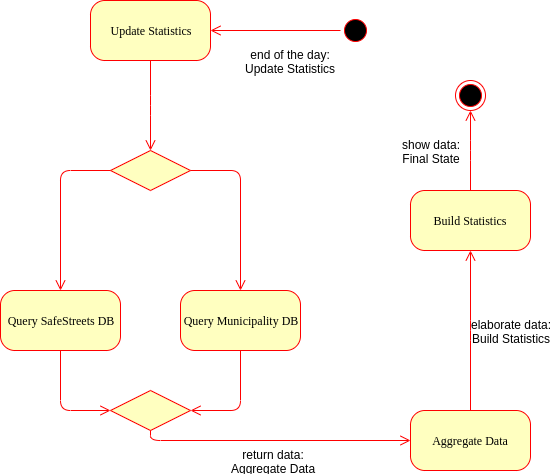

The diagram above was exported from draw.io. Its source (the exported page's mxGraphModel, read from the mxfile embedded in the PNG):
<mxGraphModel dx="1338" dy="743" grid="1" gridSize="10" guides="1" tooltips="1" connect="1" arrows="1" fold="1" page="1" pageScale="1" pageWidth="1100" pageHeight="850" background="#ffffff" math="0" shadow="0">
  <root>
    <mxCell id="0" />
    <mxCell id="1" parent="0" />
    <mxCell id="382b91b5511bd0f7-1" value="" style="ellipse;html=1;shape=startState;fillColor=#000000;strokeColor=#ff0000;rounded=1;shadow=0;comic=0;labelBackgroundColor=none;fontFamily=Verdana;fontSize=12;fontColor=#000000;align=center;direction=south;" parent="1" vertex="1">
      <mxGeometry x="580" y="135" width="30" height="30" as="geometry" />
    </mxCell>
    <mxCell id="382b91b5511bd0f7-6" value="Update Statistics" style="rounded=1;whiteSpace=wrap;html=1;arcSize=24;fillColor=#ffffc0;strokeColor=#ff0000;shadow=0;comic=0;labelBackgroundColor=none;fontFamily=Verdana;fontSize=12;fontColor=#000000;align=center;" parent="1" vertex="1">
      <mxGeometry x="330" y="120" width="120" height="60" as="geometry" />
    </mxCell>
    <mxCell id="2a3bc250acf0617d-9" style="edgeStyle=orthogonalEdgeStyle;html=1;labelBackgroundColor=none;endArrow=open;endSize=8;strokeColor=#ff0000;fontFamily=Verdana;fontSize=12;align=left;" parent="1" source="382b91b5511bd0f7-1" target="382b91b5511bd0f7-6" edge="1">
      <mxGeometry relative="1" as="geometry" />
    </mxCell>
    <mxCell id="M1bacRtBzFHAj5uckSJA-1" value="end of the day:&lt;br&gt;Update Statistics" style="text;html=1;resizable=0;points=[];align=center;verticalAlign=middle;labelBackgroundColor=#ffffff;" parent="2a3bc250acf0617d-9" vertex="1" connectable="0">
      <mxGeometry x="-0.25" y="2" relative="1" as="geometry">
        <mxPoint x="-2" y="28" as="offset" />
      </mxGeometry>
    </mxCell>
    <mxCell id="M1bacRtBzFHAj5uckSJA-2" value="" style="ellipse;html=1;shape=endState;fillColor=#000000;strokeColor=#ff0000;rounded=1;shadow=0;comic=0;labelBackgroundColor=none;fontFamily=Verdana;fontSize=12;fontColor=#000000;align=center;" parent="1" vertex="1">
      <mxGeometry x="695" y="200" width="30" height="30" as="geometry" />
    </mxCell>
    <mxCell id="M1bacRtBzFHAj5uckSJA-3" value="" style="rhombus;whiteSpace=wrap;html=1;fillColor=#FFFFC0;strokeColor=#FF0000;" parent="1" vertex="1">
      <mxGeometry x="350" y="270" width="80" height="40" as="geometry" />
    </mxCell>
    <mxCell id="M1bacRtBzFHAj5uckSJA-7" style="edgeStyle=elbowEdgeStyle;html=1;labelBackgroundColor=none;endArrow=open;endSize=8;strokeColor=#ff0000;fontFamily=Verdana;fontSize=12;align=left;exitX=0.25;exitY=1;" parent="1" edge="1">
      <mxGeometry relative="1" as="geometry">
        <mxPoint x="390" y="180" as="sourcePoint" />
        <mxPoint x="390" y="270" as="targetPoint" />
      </mxGeometry>
    </mxCell>
    <mxCell id="M1bacRtBzFHAj5uckSJA-8" style="edgeStyle=elbowEdgeStyle;html=1;labelBackgroundColor=none;endArrow=open;endSize=8;strokeColor=#ff0000;fontFamily=Verdana;fontSize=12;align=left;exitX=0;exitY=0.5;exitDx=0;exitDy=0;entryX=0.5;entryY=0;entryDx=0;entryDy=0;" parent="1" source="M1bacRtBzFHAj5uckSJA-3" target="M1bacRtBzFHAj5uckSJA-11" edge="1">
      <mxGeometry relative="1" as="geometry">
        <mxPoint x="280" y="290" as="sourcePoint" />
        <mxPoint x="300" y="390" as="targetPoint" />
        <Array as="points">
          <mxPoint x="300" y="360" />
          <mxPoint x="280" y="300" />
        </Array>
      </mxGeometry>
    </mxCell>
    <mxCell id="M1bacRtBzFHAj5uckSJA-9" style="edgeStyle=elbowEdgeStyle;html=1;labelBackgroundColor=none;endArrow=open;endSize=8;strokeColor=#ff0000;fontFamily=Verdana;fontSize=12;align=left;exitX=1;exitY=0.5;exitDx=0;exitDy=0;entryX=0.5;entryY=0;entryDx=0;entryDy=0;" parent="1" source="M1bacRtBzFHAj5uckSJA-3" target="M1bacRtBzFHAj5uckSJA-10" edge="1">
      <mxGeometry relative="1" as="geometry">
        <mxPoint x="490" y="290" as="sourcePoint" />
        <mxPoint x="480" y="390" as="targetPoint" />
        <Array as="points">
          <mxPoint x="480" y="370" />
          <mxPoint x="490" y="300" />
        </Array>
      </mxGeometry>
    </mxCell>
    <mxCell id="M1bacRtBzFHAj5uckSJA-10" value="Query Municipality DB" style="rounded=1;whiteSpace=wrap;html=1;arcSize=24;fillColor=#ffffc0;strokeColor=#ff0000;shadow=0;comic=0;labelBackgroundColor=none;fontFamily=Verdana;fontSize=12;fontColor=#000000;align=center;" parent="1" vertex="1">
      <mxGeometry x="420" y="410" width="120" height="60" as="geometry" />
    </mxCell>
    <mxCell id="M1bacRtBzFHAj5uckSJA-11" value="Query SafeStreets DB" style="rounded=1;whiteSpace=wrap;html=1;arcSize=24;fillColor=#ffffc0;strokeColor=#ff0000;shadow=0;comic=0;labelBackgroundColor=none;fontFamily=Verdana;fontSize=12;fontColor=#000000;align=center;" parent="1" vertex="1">
      <mxGeometry x="240" y="410" width="120" height="60" as="geometry" />
    </mxCell>
    <mxCell id="M1bacRtBzFHAj5uckSJA-12" value="Aggregate Data" style="rounded=1;whiteSpace=wrap;html=1;arcSize=24;fillColor=#ffffc0;strokeColor=#ff0000;shadow=0;comic=0;labelBackgroundColor=none;fontFamily=Verdana;fontSize=12;fontColor=#000000;align=center;" parent="1" vertex="1">
      <mxGeometry x="650" y="530" width="120" height="60" as="geometry" />
    </mxCell>
    <mxCell id="M1bacRtBzFHAj5uckSJA-13" value="" style="rhombus;whiteSpace=wrap;html=1;fillColor=#FFFFC0;strokeColor=#FF0000;" parent="1" vertex="1">
      <mxGeometry x="350" y="510" width="80" height="40" as="geometry" />
    </mxCell>
    <mxCell id="M1bacRtBzFHAj5uckSJA-14" style="edgeStyle=elbowEdgeStyle;html=1;labelBackgroundColor=none;endArrow=open;endSize=8;strokeColor=#ff0000;fontFamily=Verdana;fontSize=12;align=left;exitX=0.5;exitY=1;exitDx=0;exitDy=0;entryX=0;entryY=0.5;entryDx=0;entryDy=0;" parent="1" source="M1bacRtBzFHAj5uckSJA-11" target="M1bacRtBzFHAj5uckSJA-13" edge="1">
      <mxGeometry relative="1" as="geometry">
        <mxPoint x="299.5" y="470" as="sourcePoint" />
        <mxPoint x="370" y="520" as="targetPoint" />
        <Array as="points">
          <mxPoint x="300" y="520" />
          <mxPoint x="370" y="500" />
        </Array>
      </mxGeometry>
    </mxCell>
    <mxCell id="M1bacRtBzFHAj5uckSJA-15" style="edgeStyle=elbowEdgeStyle;html=1;labelBackgroundColor=none;endArrow=open;endSize=8;strokeColor=#ff0000;fontFamily=Verdana;fontSize=12;align=left;exitX=0.5;exitY=1;exitDx=0;exitDy=0;entryX=1;entryY=0.5;entryDx=0;entryDy=0;" parent="1" source="M1bacRtBzFHAj5uckSJA-10" target="M1bacRtBzFHAj5uckSJA-13" edge="1">
      <mxGeometry relative="1" as="geometry">
        <mxPoint x="410" y="460" as="sourcePoint" />
        <mxPoint x="410" y="550" as="targetPoint" />
        <Array as="points">
          <mxPoint x="480" y="520" />
          <mxPoint x="410" y="500" />
        </Array>
      </mxGeometry>
    </mxCell>
    <mxCell id="M1bacRtBzFHAj5uckSJA-16" style="edgeStyle=elbowEdgeStyle;html=1;labelBackgroundColor=none;endArrow=open;endSize=8;strokeColor=#ff0000;fontFamily=Verdana;fontSize=12;align=left;entryX=0;entryY=0.5;entryDx=0;entryDy=0;exitX=0.5;exitY=1;exitDx=0;exitDy=0;" parent="1" source="M1bacRtBzFHAj5uckSJA-13" target="M1bacRtBzFHAj5uckSJA-12" edge="1">
      <mxGeometry relative="1" as="geometry">
        <mxPoint x="390" y="560" as="sourcePoint" />
        <mxPoint x="539.5" y="635" as="targetPoint" />
        <Array as="points">
          <mxPoint x="390" y="560" />
        </Array>
      </mxGeometry>
    </mxCell>
    <mxCell id="M1bacRtBzFHAj5uckSJA-17" value="return data:&lt;br&gt;Aggregate Data" style="text;html=1;resizable=0;points=[];align=center;verticalAlign=middle;labelBackgroundColor=#ffffff;" parent="M1bacRtBzFHAj5uckSJA-16" vertex="1" connectable="0">
      <mxGeometry x="0.2818" relative="1" as="geometry">
        <mxPoint x="-41" y="20" as="offset" />
      </mxGeometry>
    </mxCell>
    <mxCell id="M1bacRtBzFHAj5uckSJA-18" value="Build Statistics" style="rounded=1;whiteSpace=wrap;html=1;arcSize=24;fillColor=#ffffc0;strokeColor=#ff0000;shadow=0;comic=0;labelBackgroundColor=none;fontFamily=Verdana;fontSize=12;fontColor=#000000;align=center;" parent="1" vertex="1">
      <mxGeometry x="650" y="310" width="120" height="60" as="geometry" />
    </mxCell>
    <mxCell id="M1bacRtBzFHAj5uckSJA-20" style="edgeStyle=elbowEdgeStyle;html=1;labelBackgroundColor=none;endArrow=open;endSize=8;strokeColor=#ff0000;fontFamily=Verdana;fontSize=12;align=left;exitX=0.5;exitY=0;exitDx=0;exitDy=0;entryX=0.5;entryY=1;entryDx=0;entryDy=0;" parent="1" source="M1bacRtBzFHAj5uckSJA-12" target="M1bacRtBzFHAj5uckSJA-18" edge="1">
      <mxGeometry relative="1" as="geometry">
        <mxPoint x="750" y="395" as="sourcePoint" />
        <mxPoint x="750" y="485" as="targetPoint" />
      </mxGeometry>
    </mxCell>
    <mxCell id="M1bacRtBzFHAj5uckSJA-21" value="elaborate data:&lt;br&gt;Build Statistics&lt;br&gt;" style="text;html=1;resizable=0;points=[];align=center;verticalAlign=middle;labelBackgroundColor=#ffffff;" parent="M1bacRtBzFHAj5uckSJA-20" vertex="1" connectable="0">
      <mxGeometry x="0.1625" y="3" relative="1" as="geometry">
        <mxPoint x="43" y="13" as="offset" />
      </mxGeometry>
    </mxCell>
    <mxCell id="M1bacRtBzFHAj5uckSJA-22" style="edgeStyle=elbowEdgeStyle;html=1;labelBackgroundColor=none;endArrow=open;endSize=8;strokeColor=#ff0000;fontFamily=Verdana;fontSize=12;align=left;exitX=0.5;exitY=0;exitDx=0;exitDy=0;entryX=0.5;entryY=1;entryDx=0;entryDy=0;" parent="1" source="M1bacRtBzFHAj5uckSJA-18" target="M1bacRtBzFHAj5uckSJA-2" edge="1">
      <mxGeometry relative="1" as="geometry">
        <mxPoint x="840" y="325" as="sourcePoint" />
        <mxPoint x="840" y="415" as="targetPoint" />
      </mxGeometry>
    </mxCell>
    <mxCell id="M1bacRtBzFHAj5uckSJA-23" value="show data:&lt;br&gt;Final State" style="text;html=1;resizable=0;points=[];align=center;verticalAlign=middle;labelBackgroundColor=#ffffff;" parent="M1bacRtBzFHAj5uckSJA-22" vertex="1" connectable="0">
      <mxGeometry y="24" relative="1" as="geometry">
        <mxPoint x="-16" as="offset" />
      </mxGeometry>
    </mxCell>
  </root>
</mxGraphModel>